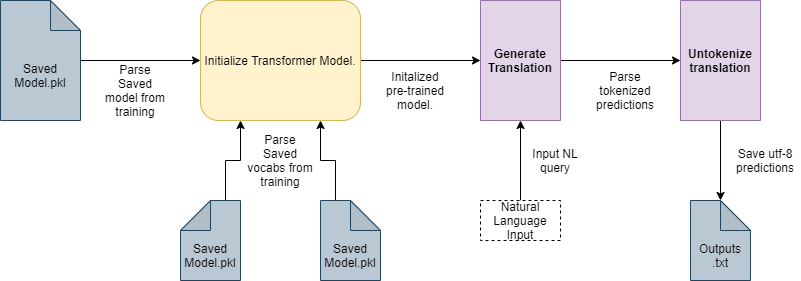

The diagram above was exported from draw.io. Its source (the exported page's mxGraphModel, read from the mxfile embedded in the PNG):
<mxGraphModel dx="595" dy="798" grid="1" gridSize="10" guides="1" tooltips="1" connect="1" arrows="1" fold="1" page="1" pageScale="1" pageWidth="827" pageHeight="1169" math="0" shadow="0">
  <root>
    <mxCell id="0" />
    <mxCell id="1" parent="0" />
    <mxCell id="HZVvltEAv85KiKAIQntm-14" style="edgeStyle=orthogonalEdgeStyle;rounded=0;orthogonalLoop=1;jettySize=auto;html=1;entryX=0;entryY=0.5;entryDx=0;entryDy=0;" edge="1" parent="1" source="HZVvltEAv85KiKAIQntm-1" target="HZVvltEAv85KiKAIQntm-3">
      <mxGeometry relative="1" as="geometry" />
    </mxCell>
    <mxCell id="HZVvltEAv85KiKAIQntm-1" value="" style="shape=note;whiteSpace=wrap;html=1;backgroundOutline=1;darkOpacity=0.05;fillColor=#bac8d3;strokeColor=#23445d;" vertex="1" parent="1">
      <mxGeometry x="880" y="120" width="80" height="120" as="geometry" />
    </mxCell>
    <mxCell id="HZVvltEAv85KiKAIQntm-2" value="Saved Model.pkl" style="text;html=1;strokeColor=none;fillColor=none;align=center;verticalAlign=middle;whiteSpace=wrap;rounded=0;" vertex="1" parent="1">
      <mxGeometry x="890" y="160" width="60" height="70" as="geometry" />
    </mxCell>
    <mxCell id="HZVvltEAv85KiKAIQntm-17" style="edgeStyle=orthogonalEdgeStyle;rounded=0;orthogonalLoop=1;jettySize=auto;html=1;exitX=1;exitY=0.5;exitDx=0;exitDy=0;entryX=0.5;entryY=1;entryDx=0;entryDy=0;" edge="1" parent="1" source="HZVvltEAv85KiKAIQntm-3" target="HZVvltEAv85KiKAIQntm-15">
      <mxGeometry relative="1" as="geometry" />
    </mxCell>
    <mxCell id="HZVvltEAv85KiKAIQntm-3" value="Initialize Transformer Model." style="rounded=1;whiteSpace=wrap;html=1;fillColor=#fff2cc;strokeColor=#d6b656;" vertex="1" parent="1">
      <mxGeometry x="1080" y="120" width="160" height="120" as="geometry" />
    </mxCell>
    <mxCell id="HZVvltEAv85KiKAIQntm-11" style="edgeStyle=orthogonalEdgeStyle;rounded=0;orthogonalLoop=1;jettySize=auto;html=1;exitX=0;exitY=0;exitDx=15;exitDy=0;exitPerimeter=0;entryX=0.25;entryY=1;entryDx=0;entryDy=0;" edge="1" parent="1" source="HZVvltEAv85KiKAIQntm-6" target="HZVvltEAv85KiKAIQntm-3">
      <mxGeometry relative="1" as="geometry" />
    </mxCell>
    <mxCell id="HZVvltEAv85KiKAIQntm-6" value="" style="shape=note;whiteSpace=wrap;html=1;backgroundOutline=1;darkOpacity=0.05;fillColor=#bac8d3;strokeColor=#23445d;flipH=1;" vertex="1" parent="1">
      <mxGeometry x="1060" y="320" width="60" height="80" as="geometry" />
    </mxCell>
    <mxCell id="HZVvltEAv85KiKAIQntm-7" value="Saved Model.pkl" style="text;html=1;strokeColor=none;fillColor=none;align=center;verticalAlign=middle;whiteSpace=wrap;rounded=0;flipH=1;" vertex="1" parent="1">
      <mxGeometry x="1060" y="350" width="60" height="50" as="geometry" />
    </mxCell>
    <mxCell id="HZVvltEAv85KiKAIQntm-12" style="edgeStyle=orthogonalEdgeStyle;rounded=0;orthogonalLoop=1;jettySize=auto;html=1;exitX=0;exitY=0;exitDx=15;exitDy=0;exitPerimeter=0;entryX=0.75;entryY=1;entryDx=0;entryDy=0;" edge="1" parent="1" source="HZVvltEAv85KiKAIQntm-8" target="HZVvltEAv85KiKAIQntm-3">
      <mxGeometry relative="1" as="geometry" />
    </mxCell>
    <mxCell id="HZVvltEAv85KiKAIQntm-8" value="" style="shape=note;whiteSpace=wrap;html=1;backgroundOutline=1;darkOpacity=0.05;fillColor=#bac8d3;strokeColor=#23445d;" vertex="1" parent="1">
      <mxGeometry x="1200" y="320" width="60" height="80" as="geometry" />
    </mxCell>
    <mxCell id="HZVvltEAv85KiKAIQntm-9" value="Saved Model.pkl" style="text;html=1;strokeColor=none;fillColor=none;align=center;verticalAlign=middle;whiteSpace=wrap;rounded=0;" vertex="1" parent="1">
      <mxGeometry x="1200" y="350" width="60" height="50" as="geometry" />
    </mxCell>
    <mxCell id="HZVvltEAv85KiKAIQntm-28" style="edgeStyle=orthogonalEdgeStyle;rounded=0;orthogonalLoop=1;jettySize=auto;html=1;exitX=0.5;exitY=0;exitDx=0;exitDy=0;entryX=0.5;entryY=1;entryDx=0;entryDy=0;" edge="1" parent="1" source="HZVvltEAv85KiKAIQntm-15" target="HZVvltEAv85KiKAIQntm-26">
      <mxGeometry relative="1" as="geometry" />
    </mxCell>
    <mxCell id="HZVvltEAv85KiKAIQntm-15" value="" style="rounded=0;whiteSpace=wrap;html=1;rotation=90;fillColor=#e1d5e7;strokeColor=#9673a6;" vertex="1" parent="1">
      <mxGeometry x="1340" y="140" width="120" height="80" as="geometry" />
    </mxCell>
    <mxCell id="HZVvltEAv85KiKAIQntm-16" value="&lt;b&gt;Generate Translation&lt;/b&gt;" style="text;html=1;strokeColor=none;fillColor=none;align=center;verticalAlign=middle;whiteSpace=wrap;rounded=0;" vertex="1" parent="1">
      <mxGeometry x="1370" y="130" width="60" height="100" as="geometry" />
    </mxCell>
    <mxCell id="HZVvltEAv85KiKAIQntm-24" style="edgeStyle=orthogonalEdgeStyle;rounded=0;orthogonalLoop=1;jettySize=auto;html=1;exitX=0.5;exitY=0;exitDx=0;exitDy=0;entryX=1;entryY=0.5;entryDx=0;entryDy=0;" edge="1" parent="1" source="HZVvltEAv85KiKAIQntm-18" target="HZVvltEAv85KiKAIQntm-15">
      <mxGeometry relative="1" as="geometry" />
    </mxCell>
    <mxCell id="HZVvltEAv85KiKAIQntm-18" value="" style="rounded=0;whiteSpace=wrap;html=1;dashed=1;fillColor=#FFFFFF;" vertex="1" parent="1">
      <mxGeometry x="1360" y="320" width="80" height="40" as="geometry" />
    </mxCell>
    <mxCell id="HZVvltEAv85KiKAIQntm-19" value="Natural Language Input" style="text;html=1;strokeColor=none;align=center;verticalAlign=middle;whiteSpace=wrap;rounded=0;dashed=1;fillColor=#FFFFFF;" vertex="1" parent="1">
      <mxGeometry x="1370" y="330" width="60" height="20" as="geometry" />
    </mxCell>
    <mxCell id="HZVvltEAv85KiKAIQntm-36" style="edgeStyle=orthogonalEdgeStyle;rounded=0;orthogonalLoop=1;jettySize=auto;html=1;exitX=1;exitY=0.5;exitDx=0;exitDy=0;entryX=0;entryY=0;entryDx=30;entryDy=0;entryPerimeter=0;" edge="1" parent="1" source="HZVvltEAv85KiKAIQntm-26" target="HZVvltEAv85KiKAIQntm-33">
      <mxGeometry relative="1" as="geometry" />
    </mxCell>
    <mxCell id="HZVvltEAv85KiKAIQntm-26" value="" style="rounded=0;whiteSpace=wrap;html=1;rotation=90;fillColor=#e1d5e7;strokeColor=#9673a6;" vertex="1" parent="1">
      <mxGeometry x="1540" y="140" width="120" height="80" as="geometry" />
    </mxCell>
    <mxCell id="HZVvltEAv85KiKAIQntm-27" value="&lt;b&gt;Untokenize translation&lt;br&gt;&lt;/b&gt;" style="text;html=1;strokeColor=none;fillColor=none;align=center;verticalAlign=middle;whiteSpace=wrap;rounded=0;" vertex="1" parent="1">
      <mxGeometry x="1570" y="130" width="60" height="100" as="geometry" />
    </mxCell>
    <mxCell id="HZVvltEAv85KiKAIQntm-33" value="" style="shape=note;whiteSpace=wrap;html=1;backgroundOutline=1;darkOpacity=0.05;fillColor=#bac8d3;strokeColor=#23445d;" vertex="1" parent="1">
      <mxGeometry x="1570" y="320" width="60" height="80" as="geometry" />
    </mxCell>
    <mxCell id="HZVvltEAv85KiKAIQntm-34" value="Outputs&lt;br&gt;.txt" style="text;html=1;strokeColor=none;fillColor=none;align=center;verticalAlign=middle;whiteSpace=wrap;rounded=0;" vertex="1" parent="1">
      <mxGeometry x="1570" y="350" width="60" height="50" as="geometry" />
    </mxCell>
    <mxCell id="HZVvltEAv85KiKAIQntm-37" value="Parse Saved model from training" style="text;html=1;strokeColor=none;fillColor=none;align=center;verticalAlign=middle;whiteSpace=wrap;rounded=0;" vertex="1" parent="1">
      <mxGeometry x="980" y="180" width="70" height="60" as="geometry" />
    </mxCell>
    <mxCell id="HZVvltEAv85KiKAIQntm-38" value="Parse Saved vocabs from training" style="text;html=1;strokeColor=none;fillColor=none;align=center;verticalAlign=middle;whiteSpace=wrap;rounded=0;" vertex="1" parent="1">
      <mxGeometry x="1125" y="250" width="70" height="60" as="geometry" />
    </mxCell>
    <mxCell id="HZVvltEAv85KiKAIQntm-40" value="Initalized pre-trained model." style="text;html=1;strokeColor=none;fillColor=none;align=center;verticalAlign=middle;whiteSpace=wrap;rounded=0;" vertex="1" parent="1">
      <mxGeometry x="1260" y="180" width="70" height="60" as="geometry" />
    </mxCell>
    <mxCell id="HZVvltEAv85KiKAIQntm-42" value="Parse tokenized predictions" style="text;html=1;strokeColor=none;fillColor=none;align=center;verticalAlign=middle;whiteSpace=wrap;rounded=0;" vertex="1" parent="1">
      <mxGeometry x="1470" y="180" width="70" height="60" as="geometry" />
    </mxCell>
    <mxCell id="HZVvltEAv85KiKAIQntm-43" value="Save utf-8 predictions" style="text;html=1;strokeColor=none;fillColor=none;align=center;verticalAlign=middle;whiteSpace=wrap;rounded=0;" vertex="1" parent="1">
      <mxGeometry x="1610" y="250" width="70" height="60" as="geometry" />
    </mxCell>
    <mxCell id="HZVvltEAv85KiKAIQntm-44" value="Input NL query" style="text;html=1;strokeColor=none;fillColor=none;align=center;verticalAlign=middle;whiteSpace=wrap;rounded=0;" vertex="1" parent="1">
      <mxGeometry x="1400" y="250" width="70" height="60" as="geometry" />
    </mxCell>
  </root>
</mxGraphModel>